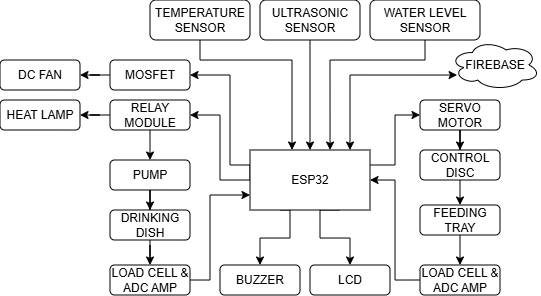

The diagram above was exported from draw.io. Its source (the exported page's mxGraphModel, read from the mxfile embedded in the PNG):
<mxGraphModel dx="686" dy="397" grid="1" gridSize="10" guides="1" tooltips="1" connect="1" arrows="1" fold="1" page="1" pageScale="1" pageWidth="827" pageHeight="1169" math="0" shadow="0">
  <root>
    <mxCell id="0" />
    <mxCell id="1" parent="0" />
    <mxCell id="xiMKXVI3FCOiuO4mqFyN-16" edge="1" parent="1" source="xiMKXVI3FCOiuO4mqFyN-1" style="edgeStyle=orthogonalEdgeStyle;rounded=0;orthogonalLoop=1;jettySize=auto;html=1;exitX=0;exitY=0.25;exitDx=0;exitDy=0;entryX=1;entryY=0.5;entryDx=0;entryDy=0;" target="xiMKXVI3FCOiuO4mqFyN-5">
      <mxGeometry relative="1" as="geometry">
        <Array as="points">
          <mxPoint x="330" y="240" />
          <mxPoint x="300" y="240" />
          <mxPoint x="300" y="175" />
        </Array>
      </mxGeometry>
    </mxCell>
    <mxCell id="xiMKXVI3FCOiuO4mqFyN-30" edge="1" parent="1" source="xiMKXVI3FCOiuO4mqFyN-1" style="edgeStyle=orthogonalEdgeStyle;rounded=0;orthogonalLoop=1;jettySize=auto;html=1;exitX=1;exitY=0.25;exitDx=0;exitDy=0;entryX=0;entryY=0.5;entryDx=0;entryDy=0;" target="xiMKXVI3FCOiuO4mqFyN-26">
      <mxGeometry relative="1" as="geometry" />
    </mxCell>
    <mxCell id="xiMKXVI3FCOiuO4mqFyN-57" edge="1" parent="1" source="xiMKXVI3FCOiuO4mqFyN-1" style="edgeStyle=orthogonalEdgeStyle;rounded=0;orthogonalLoop=1;jettySize=auto;html=1;exitX=0.75;exitY=1;exitDx=0;exitDy=0;entryX=0.5;entryY=0;entryDx=0;entryDy=0;" target="xiMKXVI3FCOiuO4mqFyN-39">
      <mxGeometry relative="1" as="geometry">
        <Array as="points">
          <mxPoint x="400" y="270" />
          <mxPoint x="400" y="298" />
          <mxPoint x="430" y="298" />
        </Array>
      </mxGeometry>
    </mxCell>
    <mxCell id="bQRCgYuhYiYOW751uf0T-7" edge="1" parent="1" source="xiMKXVI3FCOiuO4mqFyN-1" style="edgeStyle=orthogonalEdgeStyle;rounded=0;orthogonalLoop=1;jettySize=auto;html=1;exitX=0.25;exitY=1;exitDx=0;exitDy=0;entryX=0.5;entryY=0;entryDx=0;entryDy=0;" target="xiMKXVI3FCOiuO4mqFyN-38">
      <mxGeometry relative="1" as="geometry">
        <Array as="points">
          <mxPoint x="370" y="270" />
          <mxPoint x="370" y="298" />
          <mxPoint x="340" y="298" />
        </Array>
      </mxGeometry>
    </mxCell>
    <mxCell id="bQRCgYuhYiYOW751uf0T-28" edge="1" parent="1" source="xiMKXVI3FCOiuO4mqFyN-1" style="edgeStyle=orthogonalEdgeStyle;rounded=0;orthogonalLoop=1;jettySize=auto;html=1;exitX=0;exitY=0.25;exitDx=0;exitDy=0;entryX=1;entryY=0.5;entryDx=0;entryDy=0;" target="bQRCgYuhYiYOW751uf0T-23">
      <mxGeometry relative="1" as="geometry">
        <Array as="points">
          <mxPoint x="310" y="225" />
          <mxPoint x="310" y="135" />
        </Array>
      </mxGeometry>
    </mxCell>
    <mxCell id="xiMKXVI3FCOiuO4mqFyN-1" parent="1" style="rounded=0;whiteSpace=wrap;html=1;" value="ESP32" vertex="1">
      <mxGeometry height="60" width="120" x="330" y="210" as="geometry" />
    </mxCell>
    <mxCell id="xiMKXVI3FCOiuO4mqFyN-2" parent="1" style="rounded=1;whiteSpace=wrap;html=1;" value="WATER LEVEL SENSOR" vertex="1">
      <mxGeometry height="40" width="110" x="450" y="60" as="geometry" />
    </mxCell>
    <mxCell id="xiMKXVI3FCOiuO4mqFyN-10" edge="1" parent="1" source="xiMKXVI3FCOiuO4mqFyN-3" style="edgeStyle=orthogonalEdgeStyle;rounded=0;orthogonalLoop=1;jettySize=auto;html=1;exitX=0.5;exitY=1;exitDx=0;exitDy=0;entryX=0.5;entryY=0;entryDx=0;entryDy=0;" target="xiMKXVI3FCOiuO4mqFyN-1">
      <mxGeometry relative="1" as="geometry" />
    </mxCell>
    <mxCell id="xiMKXVI3FCOiuO4mqFyN-3" parent="1" style="rounded=1;whiteSpace=wrap;html=1;" value="ULTRASONIC SENSOR" vertex="1">
      <mxGeometry height="40" width="100" x="340" y="60" as="geometry" />
    </mxCell>
    <mxCell id="xiMKXVI3FCOiuO4mqFyN-4" parent="1" style="rounded=1;whiteSpace=wrap;html=1;" value="TEMPERATURE SENSOR" vertex="1">
      <mxGeometry height="40" width="100" x="230" y="60" as="geometry" />
    </mxCell>
    <mxCell id="xiMKXVI3FCOiuO4mqFyN-17" edge="1" parent="1" source="xiMKXVI3FCOiuO4mqFyN-5" style="edgeStyle=orthogonalEdgeStyle;rounded=0;orthogonalLoop=1;jettySize=auto;html=1;exitX=0.5;exitY=1;exitDx=0;exitDy=0;entryX=0.5;entryY=0;entryDx=0;entryDy=0;" target="xiMKXVI3FCOiuO4mqFyN-6">
      <mxGeometry relative="1" as="geometry" />
    </mxCell>
    <mxCell id="xiMKXVI3FCOiuO4mqFyN-36" edge="1" parent="1" source="xiMKXVI3FCOiuO4mqFyN-5" style="edgeStyle=orthogonalEdgeStyle;rounded=0;orthogonalLoop=1;jettySize=auto;html=1;exitX=0;exitY=0.5;exitDx=0;exitDy=0;" target="xiMKXVI3FCOiuO4mqFyN-34">
      <mxGeometry relative="1" as="geometry" />
    </mxCell>
    <mxCell id="xiMKXVI3FCOiuO4mqFyN-5" parent="1" style="rounded=1;whiteSpace=wrap;html=1;" value="RELAY MODULE" vertex="1">
      <mxGeometry height="30" width="80" x="190" y="160" as="geometry" />
    </mxCell>
    <mxCell id="bQRCgYuhYiYOW751uf0T-2" edge="1" parent="1" source="xiMKXVI3FCOiuO4mqFyN-6" style="edgeStyle=orthogonalEdgeStyle;rounded=0;orthogonalLoop=1;jettySize=auto;html=1;" target="bQRCgYuhYiYOW751uf0T-1" value="">
      <mxGeometry relative="1" as="geometry" />
    </mxCell>
    <mxCell id="xiMKXVI3FCOiuO4mqFyN-6" parent="1" style="rounded=1;whiteSpace=wrap;html=1;" value="PUMP" vertex="1">
      <mxGeometry height="30" width="80" x="190" y="220" as="geometry" />
    </mxCell>
    <mxCell id="bQRCgYuhYiYOW751uf0T-30" edge="1" parent="1" source="xiMKXVI3FCOiuO4mqFyN-7" style="edgeStyle=orthogonalEdgeStyle;rounded=0;orthogonalLoop=1;jettySize=auto;html=1;exitX=1;exitY=0.5;exitDx=0;exitDy=0;entryX=0;entryY=0.75;entryDx=0;entryDy=0;" target="xiMKXVI3FCOiuO4mqFyN-1">
      <mxGeometry relative="1" as="geometry">
        <Array as="points">
          <mxPoint x="290" y="340" />
          <mxPoint x="290" y="255" />
        </Array>
      </mxGeometry>
    </mxCell>
    <mxCell id="xiMKXVI3FCOiuO4mqFyN-7" parent="1" style="rounded=1;whiteSpace=wrap;html=1;" value="LOAD CELL &amp;amp; ADC AMP" vertex="1">
      <mxGeometry height="30" width="80" x="190" y="325" as="geometry" />
    </mxCell>
    <mxCell id="bQRCgYuhYiYOW751uf0T-9" edge="1" parent="1" source="xiMKXVI3FCOiuO4mqFyN-26" style="edgeStyle=orthogonalEdgeStyle;rounded=0;orthogonalLoop=1;jettySize=auto;html=1;" target="bQRCgYuhYiYOW751uf0T-8" value="">
      <mxGeometry relative="1" as="geometry" />
    </mxCell>
    <mxCell id="xiMKXVI3FCOiuO4mqFyN-26" parent="1" style="rounded=1;whiteSpace=wrap;html=1;" value="SERVO MOTOR" vertex="1">
      <mxGeometry height="30" width="80" x="500" y="160" as="geometry" />
    </mxCell>
    <mxCell id="bQRCgYuhYiYOW751uf0T-17" edge="1" parent="1" source="xiMKXVI3FCOiuO4mqFyN-28" style="edgeStyle=orthogonalEdgeStyle;rounded=0;orthogonalLoop=1;jettySize=auto;html=1;exitX=0.5;exitY=1;exitDx=0;exitDy=0;entryX=0.5;entryY=0;entryDx=0;entryDy=0;" target="xiMKXVI3FCOiuO4mqFyN-29">
      <mxGeometry relative="1" as="geometry">
        <mxPoint x="540.2857142857142" y="320" as="targetPoint" />
      </mxGeometry>
    </mxCell>
    <mxCell id="xiMKXVI3FCOiuO4mqFyN-28" parent="1" style="rounded=1;whiteSpace=wrap;html=1;" value="FEEDING TRAY" vertex="1">
      <mxGeometry height="30" width="80" x="500" y="265" as="geometry" />
    </mxCell>
    <mxCell id="xiMKXVI3FCOiuO4mqFyN-33" edge="1" parent="1" source="xiMKXVI3FCOiuO4mqFyN-29" style="edgeStyle=orthogonalEdgeStyle;rounded=0;orthogonalLoop=1;jettySize=auto;html=1;exitX=0;exitY=0.5;exitDx=0;exitDy=0;entryX=1;entryY=0.5;entryDx=0;entryDy=0;" target="xiMKXVI3FCOiuO4mqFyN-1">
      <mxGeometry relative="1" as="geometry" />
    </mxCell>
    <mxCell id="xiMKXVI3FCOiuO4mqFyN-29" parent="1" style="rounded=1;whiteSpace=wrap;html=1;" value="LOAD CELL &amp;amp; ADC AMP" vertex="1">
      <mxGeometry height="30" width="80" x="500" y="325" as="geometry" />
    </mxCell>
    <mxCell id="xiMKXVI3FCOiuO4mqFyN-34" parent="1" style="rounded=1;whiteSpace=wrap;html=1;" value="HEAT LAMP" vertex="1">
      <mxGeometry height="30" width="80" x="80" y="160" as="geometry" />
    </mxCell>
    <mxCell id="xiMKXVI3FCOiuO4mqFyN-38" parent="1" style="rounded=1;whiteSpace=wrap;html=1;" value="BUZZER" vertex="1">
      <mxGeometry height="30" width="80" x="300" y="325" as="geometry" />
    </mxCell>
    <mxCell id="xiMKXVI3FCOiuO4mqFyN-39" parent="1" style="rounded=1;whiteSpace=wrap;html=1;" value="LCD" vertex="1">
      <mxGeometry height="30" width="80" x="390" y="325" as="geometry" />
    </mxCell>
    <mxCell id="xiMKXVI3FCOiuO4mqFyN-59" parent="1" style="rounded=1;whiteSpace=wrap;html=1;" value="DC FAN" vertex="1">
      <mxGeometry height="30" width="80" x="80" y="120" as="geometry" />
    </mxCell>
    <mxCell id="bQRCgYuhYiYOW751uf0T-5" edge="1" parent="1" source="bQRCgYuhYiYOW751uf0T-1" style="edgeStyle=orthogonalEdgeStyle;rounded=0;orthogonalLoop=1;jettySize=auto;html=1;" target="xiMKXVI3FCOiuO4mqFyN-7" value="">
      <mxGeometry relative="1" as="geometry" />
    </mxCell>
    <mxCell id="bQRCgYuhYiYOW751uf0T-1" parent="1" style="rounded=1;whiteSpace=wrap;html=1;" value="DRINKING DISH" vertex="1">
      <mxGeometry height="30" width="80" x="190" y="270" as="geometry" />
    </mxCell>
    <mxCell id="bQRCgYuhYiYOW751uf0T-12" edge="1" parent="1" source="bQRCgYuhYiYOW751uf0T-8" style="edgeStyle=orthogonalEdgeStyle;rounded=0;orthogonalLoop=1;jettySize=auto;html=1;exitX=0.5;exitY=1;exitDx=0;exitDy=0;entryX=0.5;entryY=0;entryDx=0;entryDy=0;" target="xiMKXVI3FCOiuO4mqFyN-28">
      <mxGeometry relative="1" as="geometry" />
    </mxCell>
    <mxCell id="bQRCgYuhYiYOW751uf0T-8" parent="1" style="rounded=1;whiteSpace=wrap;html=1;" value="CONTROL DISC" vertex="1">
      <mxGeometry height="30" width="80" x="500" y="210" as="geometry" />
    </mxCell>
    <mxCell id="bQRCgYuhYiYOW751uf0T-18" edge="1" parent="1" source="xiMKXVI3FCOiuO4mqFyN-2" style="edgeStyle=orthogonalEdgeStyle;rounded=0;orthogonalLoop=1;jettySize=auto;html=1;exitX=0.5;exitY=1;exitDx=0;exitDy=0;entryX=0.667;entryY=0;entryDx=0;entryDy=0;entryPerimeter=0;" target="xiMKXVI3FCOiuO4mqFyN-1">
      <mxGeometry relative="1" as="geometry">
        <Array as="points">
          <mxPoint x="505" y="120" />
          <mxPoint x="410" y="120" />
        </Array>
      </mxGeometry>
    </mxCell>
    <mxCell id="bQRCgYuhYiYOW751uf0T-19" edge="1" parent="1" source="xiMKXVI3FCOiuO4mqFyN-4" style="edgeStyle=orthogonalEdgeStyle;rounded=0;orthogonalLoop=1;jettySize=auto;html=1;exitX=0.5;exitY=1;exitDx=0;exitDy=0;">
      <mxGeometry relative="1" as="geometry">
        <Array as="points">
          <mxPoint x="280" y="100" />
          <mxPoint x="280" y="120" />
          <mxPoint x="372" y="120" />
        </Array>
        <mxPoint x="372" y="210" as="targetPoint" />
      </mxGeometry>
    </mxCell>
    <mxCell id="bQRCgYuhYiYOW751uf0T-20" edge="1" parent="1" style="endArrow=classic;startArrow=classic;html=1;rounded=0;entryX=0.079;entryY=0.701;entryDx=0;entryDy=0;exitX=0.824;exitY=-0.047;exitDx=0;exitDy=0;exitPerimeter=0;entryPerimeter=0;" target="bQRCgYuhYiYOW751uf0T-21" value="">
      <mxGeometry height="50" relative="1" width="50" as="geometry">
        <Array as="points">
          <mxPoint x="430" y="135" />
        </Array>
        <mxPoint x="429.9999999999999" y="210.00000000000006" as="sourcePoint" />
        <mxPoint x="530" y="135" as="targetPoint" />
      </mxGeometry>
    </mxCell>
    <mxCell id="bQRCgYuhYiYOW751uf0T-21" parent="1" style="ellipse;shape=cloud;whiteSpace=wrap;html=1;" value="FIREBASE" vertex="1">
      <mxGeometry height="50" width="90" x="530" y="100" as="geometry" />
    </mxCell>
    <mxCell id="bQRCgYuhYiYOW751uf0T-29" edge="1" parent="1" source="bQRCgYuhYiYOW751uf0T-23" style="edgeStyle=orthogonalEdgeStyle;rounded=0;orthogonalLoop=1;jettySize=auto;html=1;" target="xiMKXVI3FCOiuO4mqFyN-59" value="">
      <mxGeometry relative="1" as="geometry" />
    </mxCell>
    <mxCell id="bQRCgYuhYiYOW751uf0T-23" parent="1" style="rounded=1;whiteSpace=wrap;html=1;" value="MOSFET" vertex="1">
      <mxGeometry height="30" width="80" x="190" y="120" as="geometry" />
    </mxCell>
  </root>
</mxGraphModel>